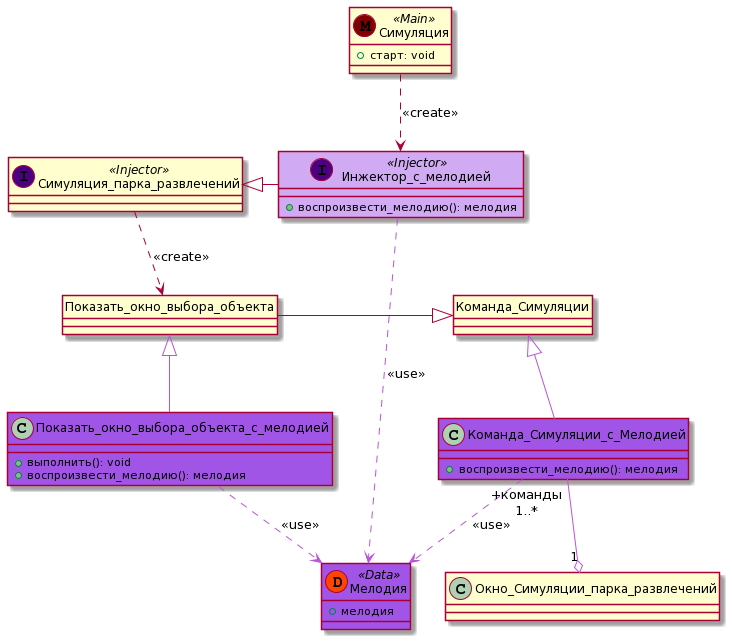

The diagram above was rendered by PlantUML. Its source (embedded in the PNG):
@startuml
Симуляция ..> Инжектор_с_мелодией: <<create>>
Инжектор_с_мелодией .[#MediumOrchid].> Мелодия: <<use>>
Симуляция_парка_развлечений <|- Инжектор_с_мелодией
Показать_окно_выбора_объекта <|-[#MediumOrchid]- Показать_окно_выбора_объекта_с_мелодией
Команда_Симуляции <|-[#MediumOrchid]- Команда_Симуляции_с_Мелодией
Показать_окно_выбора_объекта_с_мелодией .[#MediumOrchid].> Мелодия: <<use>>
Команда_Симуляции_с_Мелодией .[#MediumOrchid].> Мелодия: <<use>>

class Симуляция_парка_развлечений << (I,Indigo) Injector >> {
}

class Инжектор_с_мелодией << (I,Indigo) Injector >> #D0AAF3 {
+ воспроизвести_мелодию(): мелодия
}

class Показать_окно_выбора_объекта {
}

class Показать_окно_выбора_объекта_с_мелодией #A155E7 {
    + выполнить(): void
    + воспроизвести_мелодию(): мелодия
}

class Симуляция << (M,Maroon) Main >> {
+ старт: void
}

class Команда_Симуляции {
}

class Команда_Симуляции_с_Мелодией #A155E7 {
    + воспроизвести_мелодию(): мелодия
}

class Мелодия << (D,OrangeRed) Data>> #A155E7 {
    + мелодия
}

hide Показать_окно_выбора_объекта circle
hide Команда_Симуляции circle

Симуляция_парка_развлечений ..> Показать_окно_выбора_объекта: <<create>>
Показать_окно_выбора_объекта -|> Команда_Симуляции
Команда_Симуляции_с_Мелодией " +команды\n 1..*" -[#MediumOrchid]-o "1" Окно_Симуляции_парка_развлечений
@enduml